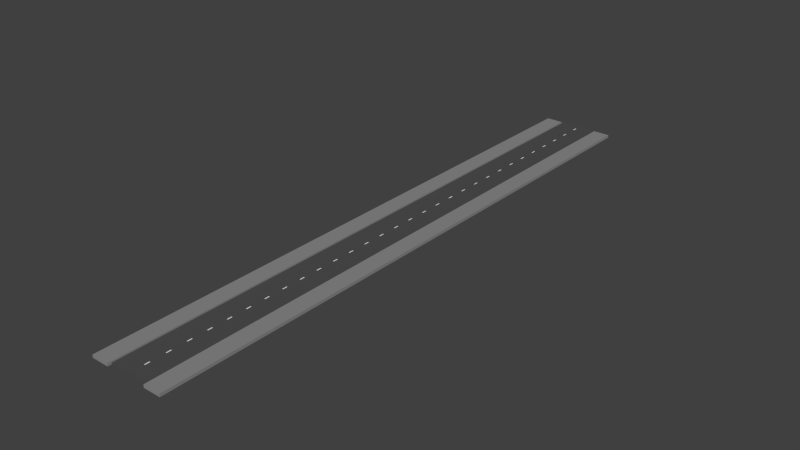 # Source: MF-Stra_e.blend  (saved by Blender 2.76.0; exported with 4.5.12 LTS)
import bpy
from mathutils import Matrix  # noqa: F401  (used for matrix-valued properties, if any)

bpy.ops.wm.read_factory_settings(use_empty=True)
scene = bpy.context.scene
scene.name = 'Scene'

# ---- collections
col_collection_1 = bpy.data.collections.new('Collection 1'); scene.collection.children.link(col_collection_1)

# ---- materials (node trees are filled in below, after node groups)
mat_material_002 = bpy.data.materials.new('Material.002')
mat_material_002.alpha_threshold = 0.0
mat_material_002.roughness = 0.5
mat_material_006 = bpy.data.materials.new('Material.006')
mat_material_006.alpha_threshold = 0.0
mat_material_006.roughness = 0.5
mat_material_001 = bpy.data.materials.new('Material.001')
mat_material_001.alpha_threshold = 0.0
mat_material_001.roughness = 0.5

# ---- material node trees
mat_material_002.use_nodes = True; mat_material_002.node_tree.nodes.clear()
_N = mat_material_002.node_tree.nodes; _L = mat_material_002.node_tree.links
n0 = _N.new('ShaderNodeOutputMaterial'); n0.name = 'Material Output'; n0.location = (300, 300)
n1 = _N.new('ShaderNodeBsdfDiffuse'); n1.name = 'Diffuse BSDF'; n1.location = (10, 300)
n1.inputs[0].default_value = (0.2633, 0.2633, 0.2633, 1.0)
_L.new(n1.outputs[0], n0.inputs[0])
n0.is_active_output = True
mat_material_006.use_nodes = True; mat_material_006.node_tree.nodes.clear()
_N = mat_material_006.node_tree.nodes; _L = mat_material_006.node_tree.links
n0 = _N.new('ShaderNodeOutputMaterial'); n0.name = 'Material Output'; n0.location = (300, 300)
n1 = _N.new('ShaderNodeBsdfDiffuse'); n1.name = 'Diffuse BSDF'; n1.location = (10, 300)
_L.new(n1.outputs[0], n0.inputs[0])
n0.is_active_output = True
mat_material_001.use_nodes = True; mat_material_001.node_tree.nodes.clear()
_N = mat_material_001.node_tree.nodes; _L = mat_material_001.node_tree.links
n0 = _N.new('ShaderNodeOutputMaterial'); n0.name = 'Material Output'; n0.location = (300, 300)
n1 = _N.new('ShaderNodeBsdfDiffuse'); n1.name = 'Diffuse BSDF'; n1.location = (10, 300)
n1.inputs[0].default_value = (0.08176, 0.08176, 0.08176, 1.0)
_L.new(n1.outputs[0], n0.inputs[0])
n0.is_active_output = True

# ---- world
world_world = bpy.data.worlds.new('World'); scene.world = world_world
world_world.color = (0.05088, 0.05088, 0.05088)
world_world.use_sun_shadow = False
world_world.sun_shadow_jitter_overblur = 0.0
world_world.cycles.sampling_method = 'MANUAL'
world_world.cycles.sample_map_resolution = 256

# ---- meshes
me_cube_003 = bpy.data.meshes.new('Cube.003')
me_cube_003.from_pydata([(-1.0, -1.0, -1.0), (-1.0, -1.0, 1.0), (-1.0, 1.0, -1.0), (-1.0, 1.0, 1.0), (1.0, -1.0, -1.0), (1.0, -1.0, 1.0), (1.0, 1.0, -1.0), (1.0, 1.0, 1.0)], [], [(1, 3, 2, 0), (3, 7, 6, 2), (7, 5, 4, 6), (5, 1, 0, 4), (0, 2, 6, 4), (5, 7, 3, 1)])
me_cube_003.materials.append(mat_material_002)
me_cube_003.use_remesh_preserve_volume = False
me_cube_003.use_remesh_preserve_attributes = False
me_cube_003.use_mirror_vertex_groups = False
me_cube_003.update()
me_cube = bpy.data.meshes.new('Cube')
me_cube.from_pydata([(-1.0, -1.0, -1.0), (-1.0, -1.0, 1.0), (-1.0, 1.0, -1.0), (-1.0, 1.0, 1.0), (1.0, -1.0, -1.0), (1.0, -1.0, 1.0), (1.0, 1.0, -1.0), (1.0, 1.0, 1.0)], [], [(1, 3, 2, 0), (3, 7, 6, 2), (7, 5, 4, 6), (5, 1, 0, 4), (0, 2, 6, 4), (5, 7, 3, 1)])
me_cube.materials.append(mat_material_002)
me_cube.use_remesh_preserve_volume = False
me_cube.use_remesh_preserve_attributes = False
me_cube.use_mirror_vertex_groups = False
me_cube.update()
me_plane_003 = bpy.data.meshes.new('Plane.003')
me_plane_003.from_pydata([(-1.197, 0.9952, 0.09321), (2.274, 0.9952, 0.09321), (-1.197, 0.9778, 0.09321), (-1.197, 0.9278, 0.09321), (-1.197, 0.9111, 0.09321), (-1.197, 0.861, 0.09321), (-1.197, 0.8443, 0.09321), (-1.197, 0.7942, 0.09321), (-1.197, 0.7776, 0.09321), (-1.197, 0.7275, 0.09321), (-1.197, 0.7108, 0.09321), (-1.197, 0.6607, 0.09321), (-1.197, 0.644, 0.09321), (-1.197, 0.594, 0.09321), (-1.197, 0.5773, 0.09321), (-1.197, 0.5272, 0.09321), (-1.197, 0.5105, 0.09321), (-1.197, 0.4604, 0.09321), (-1.197, 0.4438, 0.09321), (-1.197, 0.3937, 0.09321), (-1.197, 0.377, 0.09321), (-1.197, 0.3269, 0.09321), (-1.197, 0.3102, 0.09321), (-1.197, 0.2602, 0.09321), (-1.197, 0.2435, 0.09321), (-1.197, 0.1934, 0.09321), (-1.197, 0.1767, 0.09321), (-1.197, 0.1266, 0.09321), (-1.197, 0.1099, 0.09321), (-1.197, 0.05988, 0.09321), (-1.197, 0.04319, 0.09321), (-1.197, -0.006884, 0.09321), (-1.197, -0.02357, 0.09321), (-1.197, -0.07364, 0.09321), (-1.197, -0.09033, 0.09321), (-1.197, -0.1404, 0.09321), (-1.197, -0.1571, 0.09321), (-1.197, -0.2072, 0.09321), (-1.197, -0.2239, 0.09321), (-1.197, -0.2739, 0.09321), (-1.197, -0.2906, 0.09321), (-1.197, -0.3407, 0.09321), (-1.197, -0.3574, 0.09321), (-1.197, -0.4074, 0.09321), (-1.197, -0.4241, 0.09321), (-1.197, -0.4742, 0.09321), (-1.197, -0.4909, 0.09321), (-1.197, -0.541, 0.09321), (-1.197, -0.5577, 0.09321), (-1.197, -0.6077, 0.09321), (-1.197, -0.6244, 0.09321), (-1.197, -0.6745, 0.09321), (-1.197, -0.6912, 0.09321), (-1.197, -0.7413, 0.09321), (-1.197, -0.7579, 0.09321), (-1.197, -0.808, 0.09321), (-1.197, -0.8247, 0.09321), (-1.197, -0.8748, 0.09321), (-1.197, -0.8915, 0.09321), (-1.197, -0.9415, 0.09321), (-1.197, -0.9582, 0.09321), (2.274, -0.9582, 0.09321), (2.274, -0.9415, 0.09321), (2.274, -0.8915, 0.09321), (2.274, -0.8748, 0.09321), (2.274, -0.8247, 0.09321), (2.274, -0.808, 0.09321), (2.274, -0.7579, 0.09321), (2.274, -0.7413, 0.09321), (2.274, -0.6912, 0.09321), (2.274, -0.6745, 0.09321), (2.274, -0.6244, 0.09321), (2.274, -0.6077, 0.09321), (2.274, -0.5577, 0.09321), (2.274, -0.541, 0.09321), (2.274, -0.4909, 0.09321), (2.274, -0.4742, 0.09321), (2.274, -0.4241, 0.09321), (2.274, -0.4074, 0.09321), (2.274, -0.3574, 0.09321), (2.274, -0.3407, 0.09321), (2.274, -0.2906, 0.09321), (2.274, -0.2739, 0.09321), (2.274, -0.2239, 0.09321), (2.274, -0.2072, 0.09321), (2.274, -0.1571, 0.09321), (2.274, -0.1404, 0.09321), (2.274, -0.09034, 0.09321), (2.274, -0.07364, 0.09321), (2.274, -0.02357, 0.09321), (2.274, -0.006884, 0.09321), (2.274, 0.04319, 0.09321), (2.274, 0.05988, 0.09321), (2.274, 0.1099, 0.09321), (2.274, 0.1266, 0.09321), (2.274, 0.1767, 0.09321), (2.274, 0.1934, 0.09321), (2.274, 0.2435, 0.09321), (2.274, 0.2602, 0.09321), (2.274, 0.3102, 0.09321), (2.274, 0.3269, 0.09321), (2.274, 0.377, 0.09321), (2.274, 0.3937, 0.09321), (2.274, 0.4438, 0.09321), (2.274, 0.4604, 0.09321), (2.274, 0.5105, 0.09321), (2.274, 0.5272, 0.09321), (2.274, 0.5773, 0.09321), (2.274, 0.594, 0.09321), (2.274, 0.644, 0.09321), (2.274, 0.6607, 0.09321), (2.274, 0.7108, 0.09321), (2.274, 0.7275, 0.09321), (2.274, 0.7776, 0.09321), (2.274, 0.7942, 0.09321), (2.274, 0.8443, 0.09321), (2.274, 0.861, 0.09321), (2.274, 0.9111, 0.09321), (2.274, 0.9278, 0.09321), (2.274, 0.9778, 0.09321)], [], [(2, 119, 1, 0), (60, 61, 62, 59), (58, 63, 64, 57), (56, 65, 66, 55), (54, 67, 68, 53), (52, 69, 70, 51), (50, 71, 72, 49), (48, 73, 74, 47), (46, 75, 76, 45), (44, 77, 78, 43), (42, 79, 80, 41), (40, 81, 82, 39), (38, 83, 84, 37), (36, 85, 86, 35), (34, 87, 88, 33), (32, 89, 90, 31), (30, 91, 92, 29), (28, 93, 94, 27), (26, 95, 96, 25), (24, 97, 98, 23), (22, 99, 100, 21), (20, 101, 102, 19), (18, 103, 104, 17), (16, 105, 106, 15), (14, 107, 108, 13), (12, 109, 110, 11), (10, 111, 112, 9), (8, 113, 114, 7), (6, 115, 116, 5), (4, 117, 118, 3)])
me_plane_003.materials.append(mat_material_006)
me_plane_003.use_remesh_preserve_volume = False
me_plane_003.use_remesh_preserve_attributes = False
me_plane_003.use_mirror_vertex_groups = False
me_plane_003.update()
me_plane = bpy.data.meshes.new('Plane')
me_plane.from_pydata([(-1.0, -1.0, 0.0), (1.0, -1.0, 0.0), (-1.0, 1.0, 0.0), (1.0, 1.0, 0.0)], [], [(0, 1, 3, 2)])
me_plane.materials.append(mat_material_001)
me_plane.use_remesh_preserve_volume = False
me_plane.use_remesh_preserve_attributes = False
me_plane.use_mirror_vertex_groups = False
me_plane.update()

# ---- objects
ob_cube_001 = bpy.data.objects.new('Cube.001', me_cube_003)
ob_cube = bpy.data.objects.new('Cube', me_cube)
ob_plane = bpy.data.objects.new('Plane', me_plane_003)
ob_street = bpy.data.objects.new('Street', me_plane)

# ---- transforms, parenting, visibility, modifiers, constraints
ob_cube_001.location = (-3.0, 3.0, 0.0)
ob_cube_001.scale = (0.8902, 31.12, 0.15)
ob_cube_001.lineart.crease_threshold = 0.0
ob_cube.location = (3.0, 3.0, 0.0)
ob_cube.scale = (0.8902, 31.12, 0.15)
ob_cube.lineart.crease_threshold = 0.0
ob_plane.location = (-0.0295, 3.154, -0.08974)
ob_plane.scale = (0.03408, 30.79, 1.0)
ob_plane.lineart.crease_threshold = 0.0
ob_street.location = (0.0, 3.389, 0.0)
ob_street.scale = (2.102, -31.19, 1.0)
ob_street.lineart.crease_threshold = 0.0

# ---- collection membership
col_collection_1.objects.link(ob_cube_001)
col_collection_1.objects.link(ob_cube)
col_collection_1.objects.link(ob_plane)
col_collection_1.objects.link(ob_street)

# ---- scene / render settings (as saved in the file)
scene.frame_start = 1; scene.frame_end = 250; scene.frame_set(2)
scene.render.engine = 'CYCLES'
scene.render.resolution_percentage = 50
scene.render.dither_intensity = 0.0
scene.cycles.use_denoising = False
scene.cycles.samples = 10
scene.cycles.sampling_pattern = 'TABULATED_SOBOL'
scene.cycles.light_sampling_threshold = 0.0
scene.cycles.use_adaptive_sampling = False
scene.cycles.use_light_tree = False
scene.cycles.blur_glossy = 0.0
scene.cycles.pixel_filter_type = 'GAUSSIAN'
scene.cycles.sample_clamp_indirect = 0.0
scene.view_settings.view_transform = 'Standard'
bpy.context.view_layer.update()

# ---- added for rendering (the .blend has no active camera and no usable light): camera, sun
cam_auto = bpy.data.cameras.new('AutoCamera')
cam_auto.lens = 50.0
cam_auto.sensor_width = 36.0
cam_auto.clip_end = 1025.84
ob_auto_camera = bpy.data.objects.new('AutoCamera', cam_auto)
scene.collection.objects.link(ob_auto_camera)
ob_auto_camera.location = (58.4529, -66.9138, 46.7623)
ob_auto_camera.rotation_euler = (1.09748, -7.21219e-08, 0.694738)
scene.camera = ob_auto_camera
light_auto_sun = bpy.data.lights.new('AutoSun', 'SUN')
light_auto_sun.energy = 3.0
light_auto_sun.angle = 0.0523599
ob_auto_sun = bpy.data.objects.new('AutoSun', light_auto_sun)
scene.collection.objects.link(ob_auto_sun)
ob_auto_sun.rotation_euler = (0.872665, 0.174533, 0.523599)
bpy.context.view_layer.update()
